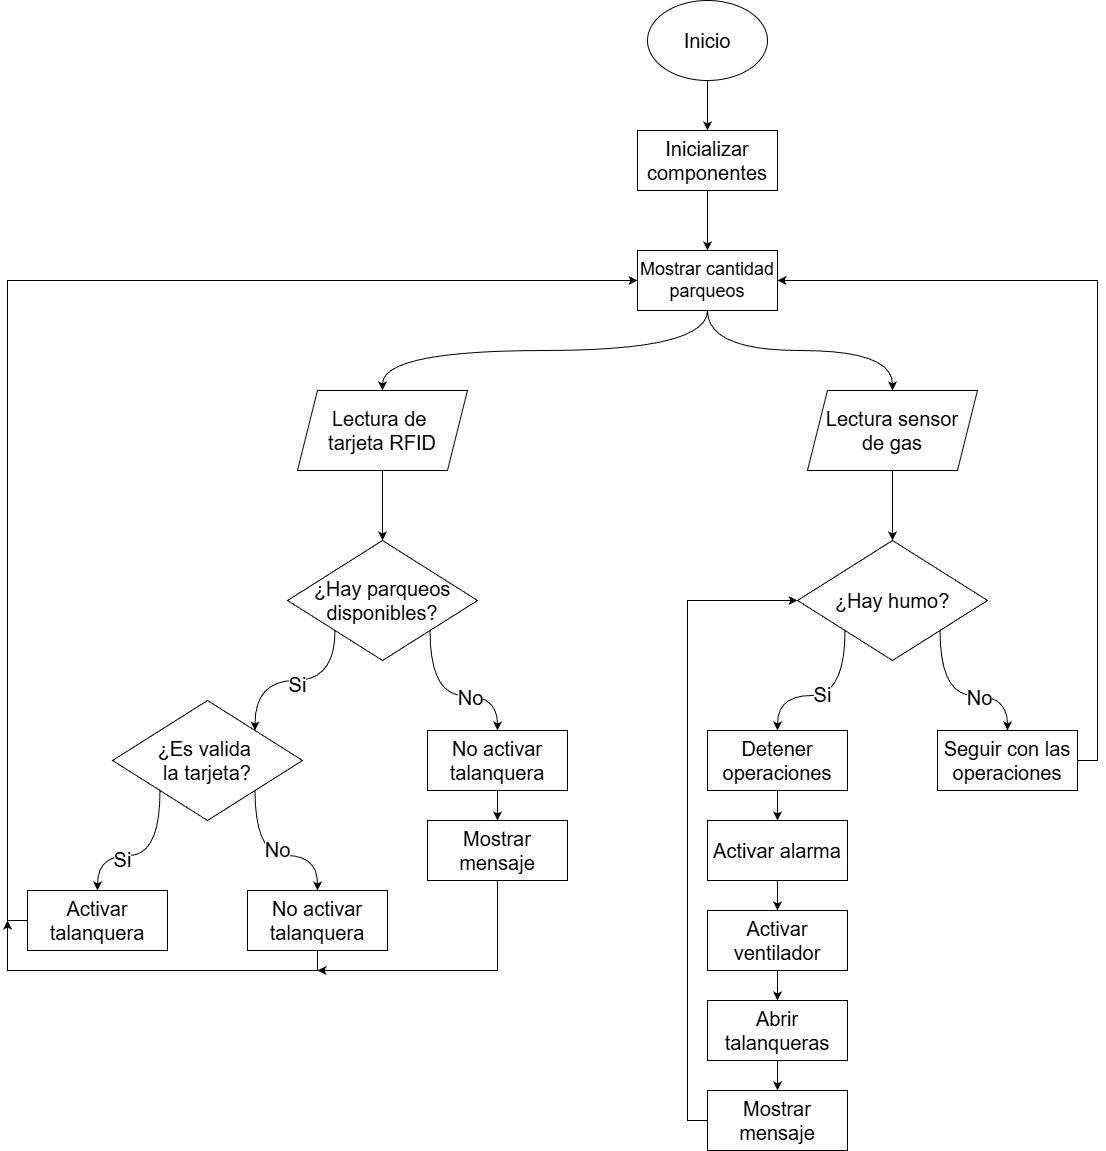

The diagram above was exported from draw.io. Its source (the exported page's mxGraphModel, read from the mxfile embedded in the PNG):
<mxGraphModel dx="1950" dy="806" grid="1" gridSize="10" guides="1" tooltips="1" connect="1" arrows="1" fold="1" page="1" pageScale="1" pageWidth="827" pageHeight="1169" math="0" shadow="0">
  <root>
    <mxCell id="0" />
    <mxCell id="1" parent="0" />
    <mxCell id="sCfbOjsm51OMQY-HOO7j-4" edge="1" parent="1" source="sCfbOjsm51OMQY-HOO7j-1" style="edgeStyle=orthogonalEdgeStyle;rounded=0;orthogonalLoop=1;jettySize=auto;html=1;exitX=0.5;exitY=1;exitDx=0;exitDy=0;entryX=0.5;entryY=0;entryDx=0;entryDy=0;" target="sCfbOjsm51OMQY-HOO7j-2">
      <mxGeometry relative="1" as="geometry" />
    </mxCell>
    <mxCell id="sCfbOjsm51OMQY-HOO7j-1" parent="1" style="ellipse;whiteSpace=wrap;html=1;fontSize=20;" value="Inicio" vertex="1">
      <mxGeometry height="80" width="120" x="350" y="250" as="geometry" />
    </mxCell>
    <mxCell id="sCfbOjsm51OMQY-HOO7j-17" edge="1" parent="1" source="sCfbOjsm51OMQY-HOO7j-2" style="edgeStyle=orthogonalEdgeStyle;rounded=0;orthogonalLoop=1;jettySize=auto;html=1;exitX=0.5;exitY=1;exitDx=0;exitDy=0;entryX=0.5;entryY=0;entryDx=0;entryDy=0;" target="sCfbOjsm51OMQY-HOO7j-16">
      <mxGeometry relative="1" as="geometry" />
    </mxCell>
    <mxCell id="sCfbOjsm51OMQY-HOO7j-2" parent="1" style="rounded=0;whiteSpace=wrap;html=1;" value="&lt;font style=&quot;font-size: 20px;&quot;&gt;Inicializar componentes&lt;/font&gt;" vertex="1">
      <mxGeometry height="60" width="140" x="340" y="380" as="geometry" />
    </mxCell>
    <mxCell id="sCfbOjsm51OMQY-HOO7j-9" edge="1" parent="1" source="sCfbOjsm51OMQY-HOO7j-3" style="edgeStyle=orthogonalEdgeStyle;rounded=0;orthogonalLoop=1;jettySize=auto;html=1;exitX=0.5;exitY=1;exitDx=0;exitDy=0;entryX=0.5;entryY=0;entryDx=0;entryDy=0;" target="sCfbOjsm51OMQY-HOO7j-8">
      <mxGeometry relative="1" as="geometry" />
    </mxCell>
    <mxCell id="sCfbOjsm51OMQY-HOO7j-3" parent="1" style="shape=parallelogram;perimeter=parallelogramPerimeter;whiteSpace=wrap;html=1;fixedSize=1;" value="&lt;font style=&quot;font-size: 20px;&quot;&gt;Lectura de&amp;nbsp;&lt;/font&gt;&lt;div&gt;&lt;font style=&quot;font-size: 20px;&quot;&gt;tarjeta RFID&lt;/font&gt;&lt;/div&gt;" vertex="1">
      <mxGeometry height="80" width="170" y="640" as="geometry" />
    </mxCell>
    <mxCell id="sCfbOjsm51OMQY-HOO7j-27" edge="1" parent="1" source="sCfbOjsm51OMQY-HOO7j-6" style="edgeStyle=orthogonalEdgeStyle;rounded=0;orthogonalLoop=1;jettySize=auto;html=1;exitX=0.5;exitY=1;exitDx=0;exitDy=0;entryX=0.5;entryY=0;entryDx=0;entryDy=0;" target="sCfbOjsm51OMQY-HOO7j-24">
      <mxGeometry relative="1" as="geometry" />
    </mxCell>
    <mxCell id="sCfbOjsm51OMQY-HOO7j-6" parent="1" style="shape=parallelogram;perimeter=parallelogramPerimeter;whiteSpace=wrap;html=1;fixedSize=1;" value="&lt;span style=&quot;font-size: 20px;&quot;&gt;Lectura sensor&lt;/span&gt;&lt;div&gt;&lt;span style=&quot;font-size: 20px;&quot;&gt;de gas&lt;/span&gt;&lt;/div&gt;" vertex="1">
      <mxGeometry height="80" width="170" x="510" y="640" as="geometry" />
    </mxCell>
    <mxCell id="sCfbOjsm51OMQY-HOO7j-13" edge="1" parent="1" source="sCfbOjsm51OMQY-HOO7j-8" style="edgeStyle=orthogonalEdgeStyle;rounded=0;orthogonalLoop=1;jettySize=auto;html=1;exitX=1;exitY=1;exitDx=0;exitDy=0;entryX=0.5;entryY=0;entryDx=0;entryDy=0;curved=1;" target="sCfbOjsm51OMQY-HOO7j-11">
      <mxGeometry relative="1" as="geometry" />
    </mxCell>
    <mxCell id="sCfbOjsm51OMQY-HOO7j-15" connectable="0" parent="sCfbOjsm51OMQY-HOO7j-13" style="edgeLabel;html=1;align=center;verticalAlign=middle;resizable=0;points=[];" value="&lt;font style=&quot;font-size: 20px;&quot;&gt;No&lt;/font&gt;" vertex="1">
      <mxGeometry relative="1" x="0.2398" y="-1" as="geometry">
        <mxPoint as="offset" />
      </mxGeometry>
    </mxCell>
    <mxCell id="sCfbOjsm51OMQY-HOO7j-37" edge="1" parent="1" source="sCfbOjsm51OMQY-HOO7j-8" style="edgeStyle=orthogonalEdgeStyle;rounded=0;orthogonalLoop=1;jettySize=auto;html=1;exitX=0;exitY=1;exitDx=0;exitDy=0;entryX=1;entryY=0;entryDx=0;entryDy=0;curved=1;" target="sCfbOjsm51OMQY-HOO7j-36">
      <mxGeometry relative="1" as="geometry">
        <mxPoint x="2.5" y="880" as="sourcePoint" />
      </mxGeometry>
    </mxCell>
    <mxCell id="sCfbOjsm51OMQY-HOO7j-38" connectable="0" parent="sCfbOjsm51OMQY-HOO7j-37" style="edgeLabel;html=1;align=center;verticalAlign=middle;resizable=0;points=[];" value="&lt;font style=&quot;font-size: 20px;&quot;&gt;Si&lt;/font&gt;" vertex="1">
      <mxGeometry relative="1" x="-0.0138" y="3" as="geometry">
        <mxPoint as="offset" />
      </mxGeometry>
    </mxCell>
    <mxCell id="sCfbOjsm51OMQY-HOO7j-8" parent="1" style="rhombus;whiteSpace=wrap;html=1;" value="&lt;font style=&quot;font-size: 20px;&quot;&gt;¿Hay parqueos disponibles&lt;/font&gt;&lt;span style=&quot;font-size: 20px; background-color: transparent; color: light-dark(rgb(0, 0, 0), rgb(255, 255, 255));&quot;&gt;?&lt;/span&gt;" vertex="1">
      <mxGeometry height="120" width="190" x="-10" y="790" as="geometry" />
    </mxCell>
    <mxCell id="sCfbOjsm51OMQY-HOO7j-48" edge="1" parent="1" source="sCfbOjsm51OMQY-HOO7j-10" style="edgeStyle=orthogonalEdgeStyle;rounded=0;orthogonalLoop=1;jettySize=auto;html=1;exitX=0;exitY=0.5;exitDx=0;exitDy=0;entryX=0;entryY=0.5;entryDx=0;entryDy=0;" target="sCfbOjsm51OMQY-HOO7j-16">
      <mxGeometry relative="1" as="geometry" />
    </mxCell>
    <mxCell id="sCfbOjsm51OMQY-HOO7j-10" parent="1" style="rounded=0;whiteSpace=wrap;html=1;" value="&lt;span style=&quot;font-size: 20px;&quot;&gt;Activar talanquera&lt;/span&gt;" vertex="1">
      <mxGeometry height="60" width="140" x="-270" y="1140" as="geometry" />
    </mxCell>
    <mxCell id="sCfbOjsm51OMQY-HOO7j-59" edge="1" parent="1" source="sCfbOjsm51OMQY-HOO7j-11" style="edgeStyle=orthogonalEdgeStyle;rounded=0;orthogonalLoop=1;jettySize=auto;html=1;exitX=0.5;exitY=1;exitDx=0;exitDy=0;entryX=0.5;entryY=0;entryDx=0;entryDy=0;" target="sCfbOjsm51OMQY-HOO7j-58">
      <mxGeometry relative="1" as="geometry" />
    </mxCell>
    <mxCell id="sCfbOjsm51OMQY-HOO7j-11" parent="1" style="rounded=0;whiteSpace=wrap;html=1;" value="&lt;font style=&quot;font-size: 20px;&quot;&gt;No activar talanquera&lt;/font&gt;" vertex="1">
      <mxGeometry height="60" width="140" x="130" y="980" as="geometry" />
    </mxCell>
    <mxCell id="sCfbOjsm51OMQY-HOO7j-18" edge="1" parent="1" source="sCfbOjsm51OMQY-HOO7j-16" style="edgeStyle=orthogonalEdgeStyle;rounded=0;orthogonalLoop=1;jettySize=auto;html=1;exitX=0.5;exitY=1;exitDx=0;exitDy=0;entryX=0.5;entryY=0;entryDx=0;entryDy=0;curved=1;" target="sCfbOjsm51OMQY-HOO7j-3">
      <mxGeometry relative="1" as="geometry" />
    </mxCell>
    <mxCell id="sCfbOjsm51OMQY-HOO7j-19" edge="1" parent="1" source="sCfbOjsm51OMQY-HOO7j-16" style="edgeStyle=orthogonalEdgeStyle;rounded=0;orthogonalLoop=1;jettySize=auto;html=1;exitX=0.5;exitY=1;exitDx=0;exitDy=0;entryX=0.5;entryY=0;entryDx=0;entryDy=0;curved=1;" target="sCfbOjsm51OMQY-HOO7j-6">
      <mxGeometry relative="1" as="geometry" />
    </mxCell>
    <mxCell id="sCfbOjsm51OMQY-HOO7j-16" parent="1" style="rounded=0;whiteSpace=wrap;html=1;" value="&lt;font style=&quot;font-size: 18px;&quot;&gt;Mostrar cantidad parqueos&lt;/font&gt;" vertex="1">
      <mxGeometry height="60" width="140" x="340" y="500" as="geometry" />
    </mxCell>
    <mxCell id="sCfbOjsm51OMQY-HOO7j-20" edge="1" parent="1" source="sCfbOjsm51OMQY-HOO7j-24" style="edgeStyle=orthogonalEdgeStyle;rounded=0;orthogonalLoop=1;jettySize=auto;html=1;exitX=0;exitY=1;exitDx=0;exitDy=0;entryX=0.5;entryY=0;entryDx=0;entryDy=0;curved=1;" target="sCfbOjsm51OMQY-HOO7j-25">
      <mxGeometry relative="1" as="geometry" />
    </mxCell>
    <mxCell id="sCfbOjsm51OMQY-HOO7j-21" connectable="0" parent="sCfbOjsm51OMQY-HOO7j-20" style="edgeLabel;html=1;align=center;verticalAlign=middle;resizable=0;points=[];" value="&lt;font style=&quot;font-size: 20px;&quot;&gt;Si&lt;/font&gt;" vertex="1">
      <mxGeometry relative="1" x="0.0647" y="-2" as="geometry">
        <mxPoint as="offset" />
      </mxGeometry>
    </mxCell>
    <mxCell id="sCfbOjsm51OMQY-HOO7j-22" edge="1" parent="1" source="sCfbOjsm51OMQY-HOO7j-24" style="edgeStyle=orthogonalEdgeStyle;rounded=0;orthogonalLoop=1;jettySize=auto;html=1;exitX=1;exitY=1;exitDx=0;exitDy=0;entryX=0.5;entryY=0;entryDx=0;entryDy=0;curved=1;" target="sCfbOjsm51OMQY-HOO7j-26">
      <mxGeometry relative="1" as="geometry" />
    </mxCell>
    <mxCell id="sCfbOjsm51OMQY-HOO7j-23" connectable="0" parent="sCfbOjsm51OMQY-HOO7j-22" style="edgeLabel;html=1;align=center;verticalAlign=middle;resizable=0;points=[];" value="&lt;font style=&quot;font-size: 20px;&quot;&gt;No&lt;/font&gt;" vertex="1">
      <mxGeometry relative="1" x="0.2398" y="-1" as="geometry">
        <mxPoint as="offset" />
      </mxGeometry>
    </mxCell>
    <mxCell id="sCfbOjsm51OMQY-HOO7j-24" parent="1" style="rhombus;whiteSpace=wrap;html=1;" value="&lt;font style=&quot;font-size: 20px;&quot;&gt;¿Hay humo&lt;/font&gt;&lt;span style=&quot;font-size: 20px; background-color: transparent; color: light-dark(rgb(0, 0, 0), rgb(255, 255, 255));&quot;&gt;?&lt;/span&gt;" vertex="1">
      <mxGeometry height="120" width="190" x="500" y="790" as="geometry" />
    </mxCell>
    <mxCell id="sCfbOjsm51OMQY-HOO7j-32" edge="1" parent="1" source="sCfbOjsm51OMQY-HOO7j-25" style="edgeStyle=orthogonalEdgeStyle;rounded=0;orthogonalLoop=1;jettySize=auto;html=1;exitX=0.5;exitY=1;exitDx=0;exitDy=0;entryX=0.5;entryY=0;entryDx=0;entryDy=0;" target="sCfbOjsm51OMQY-HOO7j-28">
      <mxGeometry relative="1" as="geometry" />
    </mxCell>
    <mxCell id="sCfbOjsm51OMQY-HOO7j-25" parent="1" style="rounded=0;whiteSpace=wrap;html=1;" value="&lt;span style=&quot;font-size: 20px;&quot;&gt;Detener operaciones&lt;/span&gt;" vertex="1">
      <mxGeometry height="60" width="140" x="410" y="980" as="geometry" />
    </mxCell>
    <mxCell id="sCfbOjsm51OMQY-HOO7j-50" edge="1" parent="1" source="sCfbOjsm51OMQY-HOO7j-26" style="edgeStyle=orthogonalEdgeStyle;rounded=0;orthogonalLoop=1;jettySize=auto;html=1;exitX=1;exitY=0.5;exitDx=0;exitDy=0;entryX=1;entryY=0.5;entryDx=0;entryDy=0;" target="sCfbOjsm51OMQY-HOO7j-16">
      <mxGeometry relative="1" as="geometry" />
    </mxCell>
    <mxCell id="sCfbOjsm51OMQY-HOO7j-26" parent="1" style="rounded=0;whiteSpace=wrap;html=1;" value="&lt;font style=&quot;font-size: 20px;&quot;&gt;Seguir con las operaciones&lt;/font&gt;" vertex="1">
      <mxGeometry height="60" width="140" x="640" y="980" as="geometry" />
    </mxCell>
    <mxCell id="sCfbOjsm51OMQY-HOO7j-33" edge="1" parent="1" source="sCfbOjsm51OMQY-HOO7j-28" style="edgeStyle=orthogonalEdgeStyle;rounded=0;orthogonalLoop=1;jettySize=auto;html=1;exitX=0.5;exitY=1;exitDx=0;exitDy=0;entryX=0.5;entryY=0;entryDx=0;entryDy=0;" target="sCfbOjsm51OMQY-HOO7j-29">
      <mxGeometry relative="1" as="geometry" />
    </mxCell>
    <mxCell id="sCfbOjsm51OMQY-HOO7j-28" parent="1" style="rounded=0;whiteSpace=wrap;html=1;" value="&lt;span style=&quot;font-size: 20px;&quot;&gt;Activar alarma&lt;/span&gt;" vertex="1">
      <mxGeometry height="60" width="140" x="410" y="1070" as="geometry" />
    </mxCell>
    <mxCell id="sCfbOjsm51OMQY-HOO7j-34" edge="1" parent="1" source="sCfbOjsm51OMQY-HOO7j-29" style="edgeStyle=orthogonalEdgeStyle;rounded=0;orthogonalLoop=1;jettySize=auto;html=1;exitX=0.5;exitY=1;exitDx=0;exitDy=0;entryX=0.5;entryY=0;entryDx=0;entryDy=0;" target="sCfbOjsm51OMQY-HOO7j-30">
      <mxGeometry relative="1" as="geometry" />
    </mxCell>
    <mxCell id="sCfbOjsm51OMQY-HOO7j-29" parent="1" style="rounded=0;whiteSpace=wrap;html=1;" value="&lt;span style=&quot;font-size: 20px;&quot;&gt;Activar ventilador&lt;/span&gt;" vertex="1">
      <mxGeometry height="60" width="140" x="410" y="1160" as="geometry" />
    </mxCell>
    <mxCell id="sCfbOjsm51OMQY-HOO7j-35" edge="1" parent="1" source="sCfbOjsm51OMQY-HOO7j-30" style="edgeStyle=orthogonalEdgeStyle;rounded=0;orthogonalLoop=1;jettySize=auto;html=1;exitX=0.5;exitY=1;exitDx=0;exitDy=0;entryX=0.5;entryY=0;entryDx=0;entryDy=0;" target="sCfbOjsm51OMQY-HOO7j-31">
      <mxGeometry relative="1" as="geometry" />
    </mxCell>
    <mxCell id="sCfbOjsm51OMQY-HOO7j-30" parent="1" style="rounded=0;whiteSpace=wrap;html=1;" value="&lt;span style=&quot;font-size: 20px;&quot;&gt;Abrir talanqueras&lt;/span&gt;" vertex="1">
      <mxGeometry height="60" width="140" x="410" y="1250" as="geometry" />
    </mxCell>
    <mxCell id="sCfbOjsm51OMQY-HOO7j-52" edge="1" parent="1" source="sCfbOjsm51OMQY-HOO7j-31" style="edgeStyle=orthogonalEdgeStyle;rounded=0;orthogonalLoop=1;jettySize=auto;html=1;exitX=0;exitY=0.5;exitDx=0;exitDy=0;entryX=0;entryY=0.5;entryDx=0;entryDy=0;" target="sCfbOjsm51OMQY-HOO7j-24">
      <mxGeometry relative="1" as="geometry" />
    </mxCell>
    <mxCell id="sCfbOjsm51OMQY-HOO7j-31" parent="1" style="rounded=0;whiteSpace=wrap;html=1;" value="&lt;span style=&quot;font-size: 20px;&quot;&gt;Mostrar mensaje&lt;/span&gt;" vertex="1">
      <mxGeometry height="60" width="140" x="410" y="1340" as="geometry" />
    </mxCell>
    <mxCell id="sCfbOjsm51OMQY-HOO7j-40" edge="1" parent="1" source="sCfbOjsm51OMQY-HOO7j-36" style="edgeStyle=orthogonalEdgeStyle;rounded=0;orthogonalLoop=1;jettySize=auto;html=1;exitX=0;exitY=1;exitDx=0;exitDy=0;entryX=0.5;entryY=0;entryDx=0;entryDy=0;curved=1;" target="sCfbOjsm51OMQY-HOO7j-10">
      <mxGeometry relative="1" as="geometry" />
    </mxCell>
    <mxCell id="sCfbOjsm51OMQY-HOO7j-42" connectable="0" parent="sCfbOjsm51OMQY-HOO7j-40" style="edgeLabel;html=1;align=center;verticalAlign=middle;resizable=0;points=[];" value="&lt;font style=&quot;font-size: 20px;&quot;&gt;Si&lt;/font&gt;" vertex="1">
      <mxGeometry relative="1" x="0.2862" y="3" as="geometry">
        <mxPoint x="1" as="offset" />
      </mxGeometry>
    </mxCell>
    <mxCell id="sCfbOjsm51OMQY-HOO7j-41" edge="1" parent="1" source="sCfbOjsm51OMQY-HOO7j-36" style="edgeStyle=orthogonalEdgeStyle;rounded=0;orthogonalLoop=1;jettySize=auto;html=1;exitX=1;exitY=1;exitDx=0;exitDy=0;entryX=0.5;entryY=0;entryDx=0;entryDy=0;curved=1;" target="sCfbOjsm51OMQY-HOO7j-39">
      <mxGeometry relative="1" as="geometry" />
    </mxCell>
    <mxCell id="sCfbOjsm51OMQY-HOO7j-43" connectable="0" parent="sCfbOjsm51OMQY-HOO7j-41" style="edgeLabel;html=1;align=center;verticalAlign=middle;resizable=0;points=[];" value="&lt;font style=&quot;font-size: 20px;&quot;&gt;No&lt;/font&gt;" vertex="1">
      <mxGeometry relative="1" x="0.0523" y="7" as="geometry">
        <mxPoint x="1" as="offset" />
      </mxGeometry>
    </mxCell>
    <mxCell id="sCfbOjsm51OMQY-HOO7j-36" parent="1" style="rhombus;whiteSpace=wrap;html=1;" value="&lt;font style=&quot;font-size: 20px;&quot;&gt;¿Es valida&amp;nbsp;&lt;/font&gt;&lt;div&gt;&lt;span style=&quot;font-size: 20px; background-color: transparent; color: light-dark(rgb(0, 0, 0), rgb(255, 255, 255));&quot;&gt;la tarjeta?&lt;/span&gt;&lt;/div&gt;" vertex="1">
      <mxGeometry height="120" width="190" x="-185" y="950" as="geometry" />
    </mxCell>
    <mxCell id="sCfbOjsm51OMQY-HOO7j-56" edge="1" parent="1" source="sCfbOjsm51OMQY-HOO7j-39" style="edgeStyle=orthogonalEdgeStyle;rounded=0;orthogonalLoop=1;jettySize=auto;html=1;exitX=0.5;exitY=1;exitDx=0;exitDy=0;">
      <mxGeometry relative="1" as="geometry">
        <Array as="points">
          <mxPoint x="20" y="1220" />
          <mxPoint x="-290" y="1220" />
        </Array>
        <mxPoint x="-290" y="1169.9999999999998" as="targetPoint" />
      </mxGeometry>
    </mxCell>
    <mxCell id="sCfbOjsm51OMQY-HOO7j-39" parent="1" style="rounded=0;whiteSpace=wrap;html=1;" value="&lt;font style=&quot;font-size: 20px;&quot;&gt;No activar talanquera&lt;/font&gt;" vertex="1">
      <mxGeometry height="60" width="140" x="-50" y="1140" as="geometry" />
    </mxCell>
    <mxCell id="sCfbOjsm51OMQY-HOO7j-60" edge="1" parent="1" source="sCfbOjsm51OMQY-HOO7j-58" style="edgeStyle=orthogonalEdgeStyle;rounded=0;orthogonalLoop=1;jettySize=auto;html=1;exitX=0.5;exitY=1;exitDx=0;exitDy=0;">
      <mxGeometry relative="1" as="geometry">
        <Array as="points">
          <mxPoint x="200" y="1220" />
        </Array>
        <mxPoint x="20.000000000000227" y="1219.9999999999998" as="targetPoint" />
      </mxGeometry>
    </mxCell>
    <mxCell id="sCfbOjsm51OMQY-HOO7j-58" parent="1" style="rounded=0;whiteSpace=wrap;html=1;" value="&lt;font style=&quot;font-size: 20px;&quot;&gt;Mostrar mensaje&lt;/font&gt;" vertex="1">
      <mxGeometry height="60" width="140" x="130" y="1070" as="geometry" />
    </mxCell>
  </root>
</mxGraphModel>